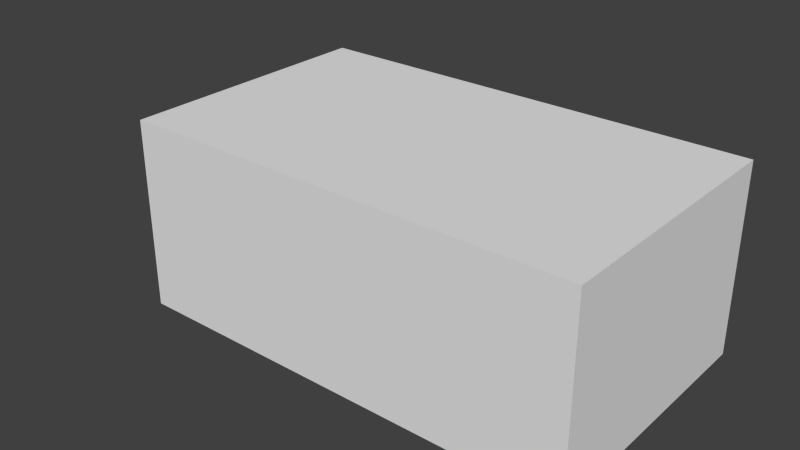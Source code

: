 # Source: ebbl_building_ref_035.blend  (saved by Blender 2.63.0; exported with 4.5.12 LTS)
import bpy
from mathutils import Matrix  # noqa: F401  (used for matrix-valued properties, if any)

bpy.ops.wm.read_factory_settings(use_empty=True)
scene = bpy.context.scene
scene.name = 'Scene'

# ---- collections
col_collection_1 = bpy.data.collections.new('Collection 1'); scene.collection.children.link(col_collection_1)

# ---- world
world_world = bpy.data.worlds.new('World'); scene.world = world_world
world_world.color = (0.05088, 0.05088, 0.05088)
world_world.use_sun_shadow = False
world_world.sun_shadow_jitter_overblur = 0.0
world_world.cycles.sampling_method = 'MANUAL'
world_world.cycles.sample_map_resolution = 256

# ---- meshes
me_cube_001 = bpy.data.meshes.new('Cube.001')
me_cube_001.from_pydata([(-1.0, -1.0, -1.0), (-1.0, 1.0, -1.0), (1.0, 1.0, -1.0), (1.0, -1.0, -1.0), (-1.0, -1.0, 1.0), (-1.0, 1.0, 1.0), (1.0, 1.0, 1.0), (1.0, -1.0, 1.0)], [], [(4, 5, 1, 0), (5, 6, 2, 1), (6, 7, 3, 2), (7, 4, 0, 3), (0, 1, 2, 3), (7, 6, 5, 4)])
me_cube_001.use_remesh_preserve_volume = False
me_cube_001.use_remesh_preserve_attributes = False
me_cube_001.use_mirror_vertex_groups = False
me_cube_001.update()
me_cube = bpy.data.meshes.new('Cube')
me_cube.from_pydata([(6.0, 3.5, 0.0), (6.0, -3.5, 0.0), (-6.0, -3.5, 0.0), (-6.0, 3.5, 0.0), (6.0, 3.5, 5.0), (6.0, -3.5, 5.0), (-6.0, -3.5, 5.0), (-6.0, 3.5, 5.0)], [], [(4, 7, 6, 5), (0, 4, 5, 1), (1, 5, 6, 2), (2, 6, 7, 3), (4, 0, 3, 7)])
me_cube.use_remesh_preserve_volume = False
me_cube.use_remesh_preserve_attributes = False
me_cube.use_mirror_vertex_groups = False
me_cube.update()

# ---- objects
ob_cube_001 = bpy.data.objects.new('Cube.001', me_cube_001)
ob_cube = bpy.data.objects.new('Cube', me_cube)

# ---- transforms, parenting, visibility, modifiers, constraints
ob_cube_001.location = (-7.0, 0.0, 1.0)
ob_cube_001.lineart.crease_threshold = 0.0
ob_cube.location = (0.0, 0.0, 0.0)
ob_cube.lock_rotations_4d = False
ob_cube.empty_display_type = 'ARROWS'
ob_cube.lineart.crease_threshold = 0.0

# ---- collection membership
col_collection_1.objects.link(ob_cube_001)
col_collection_1.objects.link(ob_cube)

# ---- scene / render settings (as saved in the file)
scene.frame_start = 1; scene.frame_end = 250; scene.frame_set(1)
scene.render.engine = 'BLENDER_EEVEE_NEXT'
scene.render.image_settings.color_mode = 'RGB'
scene.render.image_settings.compression = 90
scene.render.resolution_percentage = 50
scene.render.dither_intensity = 0.0
scene.render.bake_margin = 2
scene.render.bake_bias = 0.0
scene.cycles.use_denoising = False
scene.cycles.samples = 10
scene.cycles.sampling_pattern = 'TABULATED_SOBOL'
scene.cycles.light_sampling_threshold = 0.0
scene.cycles.use_adaptive_sampling = False
scene.cycles.use_light_tree = False
scene.cycles.blur_glossy = 0.0
scene.cycles.volume_bounces = 1
scene.cycles.pixel_filter_type = 'GAUSSIAN'
scene.cycles.sample_clamp_indirect = 0.0
scene.view_settings.view_transform = 'Standard'
bpy.context.view_layer.update()

# ---- added for rendering (the .blend has no active camera and no usable light): camera, sun
cam_auto = bpy.data.cameras.new('AutoCamera')
cam_auto.lens = 50.0
cam_auto.sensor_width = 36.0
cam_auto.clip_end = 1000.0
ob_auto_camera = bpy.data.objects.new('AutoCamera', cam_auto)
scene.collection.objects.link(ob_auto_camera)
ob_auto_camera.location = (14.203, -18.2436, 14.6624)
ob_auto_camera.rotation_euler = (1.09748, -7.21219e-08, 0.694738)
scene.camera = ob_auto_camera
light_auto_sun = bpy.data.lights.new('AutoSun', 'SUN')
light_auto_sun.energy = 3.0
light_auto_sun.angle = 0.0523599
ob_auto_sun = bpy.data.objects.new('AutoSun', light_auto_sun)
scene.collection.objects.link(ob_auto_sun)
ob_auto_sun.rotation_euler = (0.872665, 0.174533, 0.523599)
bpy.context.view_layer.update()
